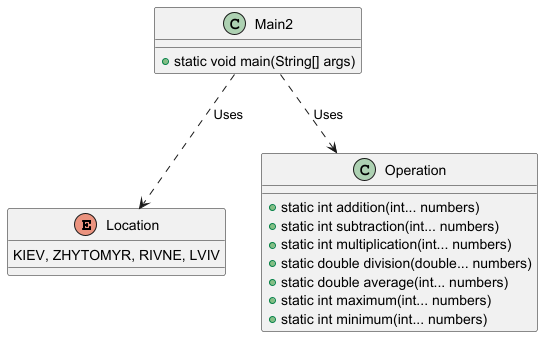

The diagram above was rendered by PlantUML. Its source (embedded in the PNG):
@startuml

' Клас для перерахунку Location
enum Location {
    KIEV, ZHYTOMYR, RIVNE, LVIV
}

' Клас для математичних операцій
class Operation {
    + static int addition(int... numbers)
    + static int subtraction(int... numbers)
    + static int multiplication(int... numbers)
    + static double division(double... numbers)
    + static double average(int... numbers)
    + static int maximum(int... numbers)
    + static int minimum(int... numbers)
}

' Клас Main2, який використовує класи Operation та Location
class Main2 {
    + static void main(String[] args)
}

' Зв'язки між класами
Main2 ..> Operation : Uses
Main2 ..> Location : Uses

@enduml